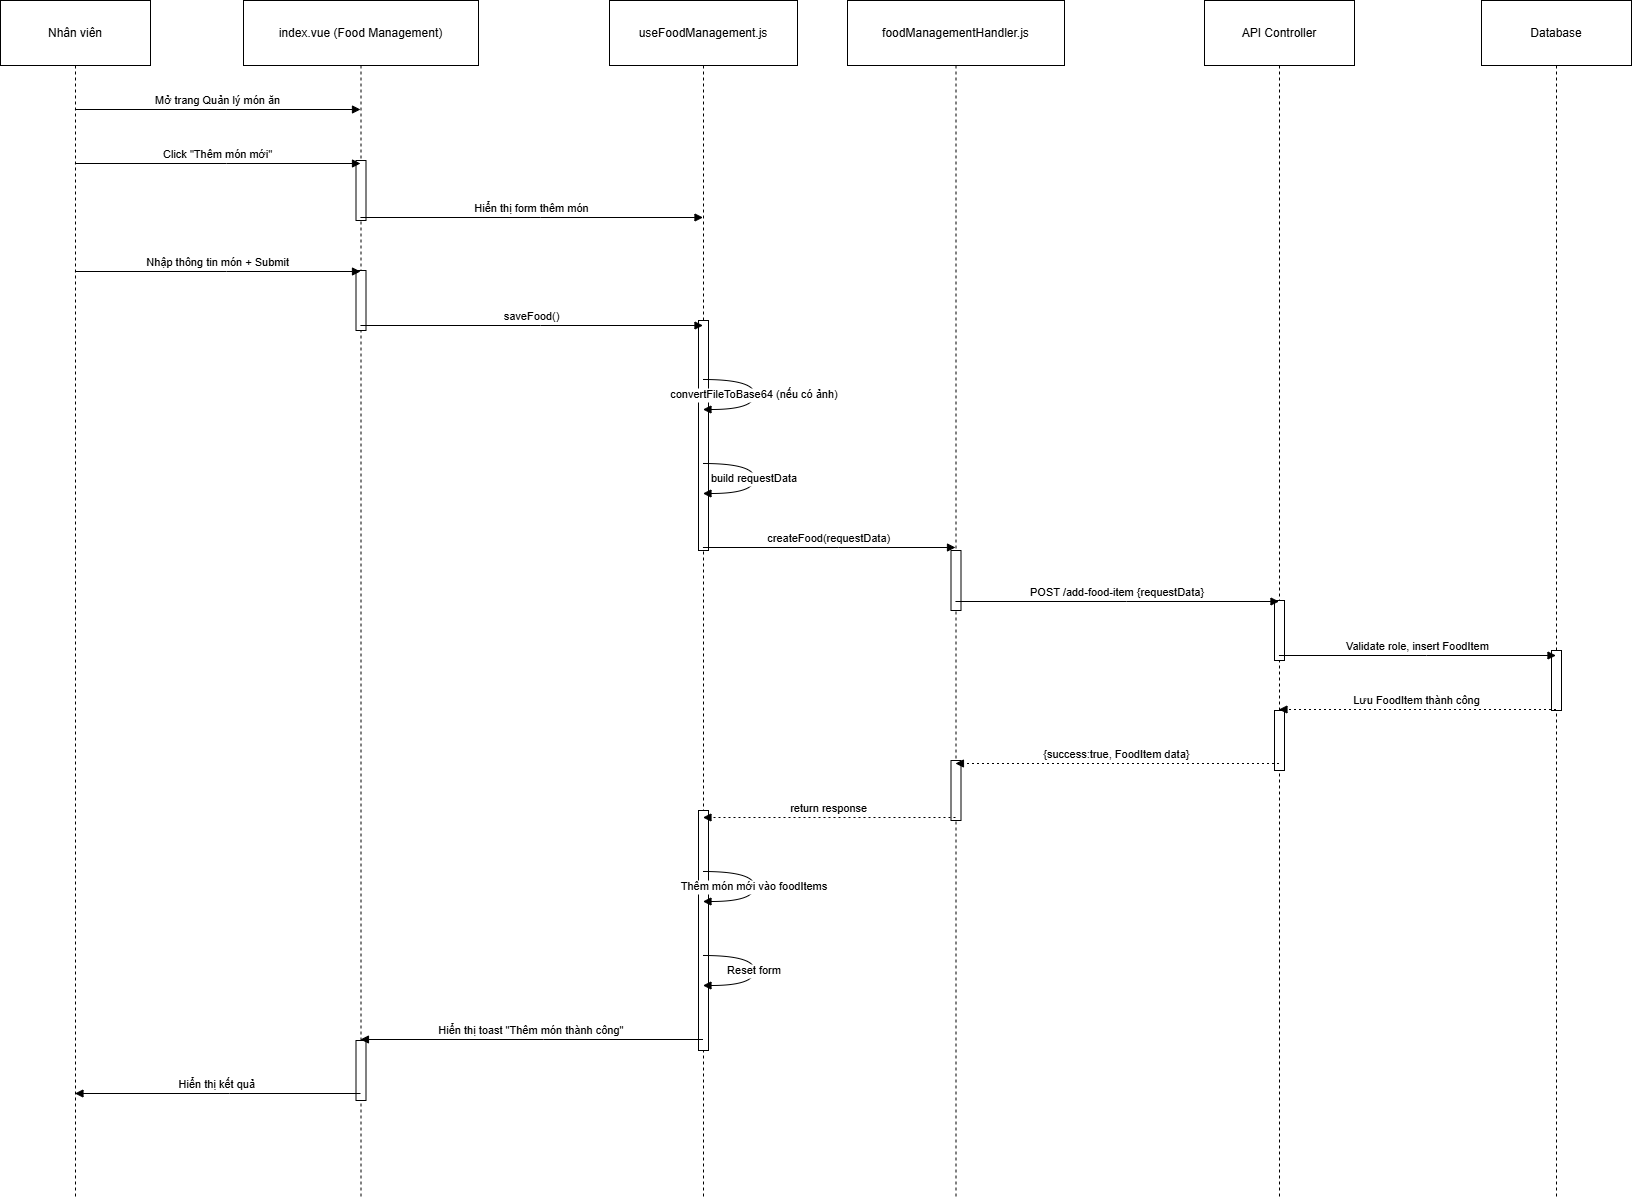

The diagram above was exported from draw.io. Its source (the exported page's mxGraphModel, read from the mxfile embedded in the PNG):
<mxGraphModel dx="1097" dy="659" grid="1" gridSize="10" guides="1" tooltips="1" connect="1" arrows="1" fold="1" page="1" pageScale="1" pageWidth="850" pageHeight="1100" math="0" shadow="0">
  <root>
    <mxCell id="0" />
    <mxCell id="1" parent="0" />
    <mxCell id="Vh3P70ZSVH4InqSAfLx1-1" value="Nhân viên" style="shape=umlLifeline;perimeter=lifelinePerimeter;whiteSpace=wrap;container=1;dropTarget=0;collapsible=0;recursiveResize=0;outlineConnect=0;portConstraint=eastwest;newEdgeStyle={&quot;edgeStyle&quot;:&quot;elbowEdgeStyle&quot;,&quot;elbow&quot;:&quot;vertical&quot;,&quot;curved&quot;:0,&quot;rounded&quot;:0};size=65;" vertex="1" parent="1">
      <mxGeometry x="20" y="20" width="150" height="1198" as="geometry" />
    </mxCell>
    <mxCell id="Vh3P70ZSVH4InqSAfLx1-2" value="index.vue (Food Management)" style="shape=umlLifeline;perimeter=lifelinePerimeter;whiteSpace=wrap;container=1;dropTarget=0;collapsible=0;recursiveResize=0;outlineConnect=0;portConstraint=eastwest;newEdgeStyle={&quot;edgeStyle&quot;:&quot;elbowEdgeStyle&quot;,&quot;elbow&quot;:&quot;vertical&quot;,&quot;curved&quot;:0,&quot;rounded&quot;:0};size=65;" vertex="1" parent="1">
      <mxGeometry x="263" y="20" width="235" height="1198" as="geometry" />
    </mxCell>
    <mxCell id="Vh3P70ZSVH4InqSAfLx1-24" value="" style="html=1;points=[[0,0,0,0,5],[0,1,0,0,-5],[1,0,0,0,5],[1,1,0,0,-5]];perimeter=orthogonalPerimeter;outlineConnect=0;targetShapes=umlLifeline;portConstraint=eastwest;newEdgeStyle={&quot;curved&quot;:0,&quot;rounded&quot;:0};" vertex="1" parent="Vh3P70ZSVH4InqSAfLx1-2">
      <mxGeometry x="112.5" y="160" width="10" height="60" as="geometry" />
    </mxCell>
    <mxCell id="Vh3P70ZSVH4InqSAfLx1-25" value="" style="html=1;points=[[0,0,0,0,5],[0,1,0,0,-5],[1,0,0,0,5],[1,1,0,0,-5]];perimeter=orthogonalPerimeter;outlineConnect=0;targetShapes=umlLifeline;portConstraint=eastwest;newEdgeStyle={&quot;curved&quot;:0,&quot;rounded&quot;:0};" vertex="1" parent="Vh3P70ZSVH4InqSAfLx1-2">
      <mxGeometry x="112.5" y="270" width="10" height="60" as="geometry" />
    </mxCell>
    <mxCell id="Vh3P70ZSVH4InqSAfLx1-33" value="" style="html=1;points=[[0,0,0,0,5],[0,1,0,0,-5],[1,0,0,0,5],[1,1,0,0,-5]];perimeter=orthogonalPerimeter;outlineConnect=0;targetShapes=umlLifeline;portConstraint=eastwest;newEdgeStyle={&quot;curved&quot;:0,&quot;rounded&quot;:0};" vertex="1" parent="Vh3P70ZSVH4InqSAfLx1-2">
      <mxGeometry x="112.5" y="1040" width="10" height="60" as="geometry" />
    </mxCell>
    <mxCell id="Vh3P70ZSVH4InqSAfLx1-3" value="useFoodManagement.js" style="shape=umlLifeline;perimeter=lifelinePerimeter;whiteSpace=wrap;container=1;dropTarget=0;collapsible=0;recursiveResize=0;outlineConnect=0;portConstraint=eastwest;newEdgeStyle={&quot;edgeStyle&quot;:&quot;elbowEdgeStyle&quot;,&quot;elbow&quot;:&quot;vertical&quot;,&quot;curved&quot;:0,&quot;rounded&quot;:0};size=65;" vertex="1" parent="1">
      <mxGeometry x="629" y="20" width="188" height="1198" as="geometry" />
    </mxCell>
    <mxCell id="Vh3P70ZSVH4InqSAfLx1-26" value="" style="html=1;points=[[0,0,0,0,5],[0,1,0,0,-5],[1,0,0,0,5],[1,1,0,0,-5]];perimeter=orthogonalPerimeter;outlineConnect=0;targetShapes=umlLifeline;portConstraint=eastwest;newEdgeStyle={&quot;curved&quot;:0,&quot;rounded&quot;:0};" vertex="1" parent="Vh3P70ZSVH4InqSAfLx1-3">
      <mxGeometry x="89" y="320" width="10" height="230" as="geometry" />
    </mxCell>
    <mxCell id="Vh3P70ZSVH4InqSAfLx1-32" value="" style="html=1;points=[[0,0,0,0,5],[0,1,0,0,-5],[1,0,0,0,5],[1,1,0,0,-5]];perimeter=orthogonalPerimeter;outlineConnect=0;targetShapes=umlLifeline;portConstraint=eastwest;newEdgeStyle={&quot;curved&quot;:0,&quot;rounded&quot;:0};" vertex="1" parent="Vh3P70ZSVH4InqSAfLx1-3">
      <mxGeometry x="89" y="810" width="10" height="240" as="geometry" />
    </mxCell>
    <mxCell id="Vh3P70ZSVH4InqSAfLx1-4" value="foodManagementHandler.js" style="shape=umlLifeline;perimeter=lifelinePerimeter;whiteSpace=wrap;container=1;dropTarget=0;collapsible=0;recursiveResize=0;outlineConnect=0;portConstraint=eastwest;newEdgeStyle={&quot;edgeStyle&quot;:&quot;elbowEdgeStyle&quot;,&quot;elbow&quot;:&quot;vertical&quot;,&quot;curved&quot;:0,&quot;rounded&quot;:0};size=65;" vertex="1" parent="1">
      <mxGeometry x="867" y="20" width="217" height="1198" as="geometry" />
    </mxCell>
    <mxCell id="Vh3P70ZSVH4InqSAfLx1-27" value="" style="html=1;points=[[0,0,0,0,5],[0,1,0,0,-5],[1,0,0,0,5],[1,1,0,0,-5]];perimeter=orthogonalPerimeter;outlineConnect=0;targetShapes=umlLifeline;portConstraint=eastwest;newEdgeStyle={&quot;curved&quot;:0,&quot;rounded&quot;:0};" vertex="1" parent="Vh3P70ZSVH4InqSAfLx1-4">
      <mxGeometry x="103.5" y="550" width="10" height="60" as="geometry" />
    </mxCell>
    <mxCell id="Vh3P70ZSVH4InqSAfLx1-31" value="" style="html=1;points=[[0,0,0,0,5],[0,1,0,0,-5],[1,0,0,0,5],[1,1,0,0,-5]];perimeter=orthogonalPerimeter;outlineConnect=0;targetShapes=umlLifeline;portConstraint=eastwest;newEdgeStyle={&quot;curved&quot;:0,&quot;rounded&quot;:0};" vertex="1" parent="Vh3P70ZSVH4InqSAfLx1-4">
      <mxGeometry x="103.5" y="760" width="10" height="60" as="geometry" />
    </mxCell>
    <mxCell id="Vh3P70ZSVH4InqSAfLx1-5" value="API Controller" style="shape=umlLifeline;perimeter=lifelinePerimeter;whiteSpace=wrap;container=1;dropTarget=0;collapsible=0;recursiveResize=0;outlineConnect=0;portConstraint=eastwest;newEdgeStyle={&quot;edgeStyle&quot;:&quot;elbowEdgeStyle&quot;,&quot;elbow&quot;:&quot;vertical&quot;,&quot;curved&quot;:0,&quot;rounded&quot;:0};size=65;" vertex="1" parent="1">
      <mxGeometry x="1224" y="20" width="150" height="1198" as="geometry" />
    </mxCell>
    <mxCell id="Vh3P70ZSVH4InqSAfLx1-28" value="" style="html=1;points=[[0,0,0,0,5],[0,1,0,0,-5],[1,0,0,0,5],[1,1,0,0,-5]];perimeter=orthogonalPerimeter;outlineConnect=0;targetShapes=umlLifeline;portConstraint=eastwest;newEdgeStyle={&quot;curved&quot;:0,&quot;rounded&quot;:0};" vertex="1" parent="Vh3P70ZSVH4InqSAfLx1-5">
      <mxGeometry x="70" y="600" width="10" height="60" as="geometry" />
    </mxCell>
    <mxCell id="Vh3P70ZSVH4InqSAfLx1-30" value="" style="html=1;points=[[0,0,0,0,5],[0,1,0,0,-5],[1,0,0,0,5],[1,1,0,0,-5]];perimeter=orthogonalPerimeter;outlineConnect=0;targetShapes=umlLifeline;portConstraint=eastwest;newEdgeStyle={&quot;curved&quot;:0,&quot;rounded&quot;:0};" vertex="1" parent="Vh3P70ZSVH4InqSAfLx1-5">
      <mxGeometry x="70" y="710" width="10" height="60" as="geometry" />
    </mxCell>
    <mxCell id="Vh3P70ZSVH4InqSAfLx1-6" value="Database" style="shape=umlLifeline;perimeter=lifelinePerimeter;whiteSpace=wrap;container=1;dropTarget=0;collapsible=0;recursiveResize=0;outlineConnect=0;portConstraint=eastwest;newEdgeStyle={&quot;edgeStyle&quot;:&quot;elbowEdgeStyle&quot;,&quot;elbow&quot;:&quot;vertical&quot;,&quot;curved&quot;:0,&quot;rounded&quot;:0};size=65;" vertex="1" parent="1">
      <mxGeometry x="1501" y="20" width="150" height="1198" as="geometry" />
    </mxCell>
    <mxCell id="Vh3P70ZSVH4InqSAfLx1-29" value="" style="html=1;points=[[0,0,0,0,5],[0,1,0,0,-5],[1,0,0,0,5],[1,1,0,0,-5]];perimeter=orthogonalPerimeter;outlineConnect=0;targetShapes=umlLifeline;portConstraint=eastwest;newEdgeStyle={&quot;curved&quot;:0,&quot;rounded&quot;:0};" vertex="1" parent="Vh3P70ZSVH4InqSAfLx1-6">
      <mxGeometry x="70" y="650" width="10" height="60" as="geometry" />
    </mxCell>
    <mxCell id="Vh3P70ZSVH4InqSAfLx1-7" value="Mở trang Quản lý món ăn" style="verticalAlign=bottom;edgeStyle=elbowEdgeStyle;elbow=vertical;curved=0;rounded=0;endArrow=block;" edge="1" parent="1" source="Vh3P70ZSVH4InqSAfLx1-1" target="Vh3P70ZSVH4InqSAfLx1-2">
      <mxGeometry relative="1" as="geometry">
        <Array as="points">
          <mxPoint x="246" y="129" />
        </Array>
      </mxGeometry>
    </mxCell>
    <mxCell id="Vh3P70ZSVH4InqSAfLx1-8" value="Click &quot;Thêm món mới&quot;" style="verticalAlign=bottom;edgeStyle=elbowEdgeStyle;elbow=vertical;curved=0;rounded=0;endArrow=block;" edge="1" parent="1" source="Vh3P70ZSVH4InqSAfLx1-1" target="Vh3P70ZSVH4InqSAfLx1-2">
      <mxGeometry relative="1" as="geometry">
        <Array as="points">
          <mxPoint x="246" y="183" />
        </Array>
      </mxGeometry>
    </mxCell>
    <mxCell id="Vh3P70ZSVH4InqSAfLx1-9" value="Hiển thị form thêm món" style="verticalAlign=bottom;edgeStyle=elbowEdgeStyle;elbow=vertical;curved=0;rounded=0;endArrow=block;" edge="1" parent="1" source="Vh3P70ZSVH4InqSAfLx1-2" target="Vh3P70ZSVH4InqSAfLx1-3">
      <mxGeometry relative="1" as="geometry">
        <Array as="points">
          <mxPoint x="560" y="237" />
        </Array>
      </mxGeometry>
    </mxCell>
    <mxCell id="Vh3P70ZSVH4InqSAfLx1-10" value="Nhập thông tin món + Submit" style="verticalAlign=bottom;edgeStyle=elbowEdgeStyle;elbow=vertical;curved=0;rounded=0;endArrow=block;" edge="1" parent="1" source="Vh3P70ZSVH4InqSAfLx1-1" target="Vh3P70ZSVH4InqSAfLx1-2">
      <mxGeometry relative="1" as="geometry">
        <Array as="points">
          <mxPoint x="246" y="291" />
        </Array>
      </mxGeometry>
    </mxCell>
    <mxCell id="Vh3P70ZSVH4InqSAfLx1-11" value="saveFood()" style="verticalAlign=bottom;edgeStyle=elbowEdgeStyle;elbow=vertical;curved=0;rounded=0;endArrow=block;" edge="1" parent="1" source="Vh3P70ZSVH4InqSAfLx1-2" target="Vh3P70ZSVH4InqSAfLx1-3">
      <mxGeometry relative="1" as="geometry">
        <Array as="points">
          <mxPoint x="560" y="345" />
        </Array>
      </mxGeometry>
    </mxCell>
    <mxCell id="Vh3P70ZSVH4InqSAfLx1-12" value="convertFileToBase64 (nếu có ảnh)" style="curved=1;endArrow=block;rounded=0;" edge="1" parent="1" source="Vh3P70ZSVH4InqSAfLx1-3" target="Vh3P70ZSVH4InqSAfLx1-3">
      <mxGeometry relative="1" as="geometry">
        <Array as="points">
          <mxPoint x="774" y="399" />
          <mxPoint x="774" y="429" />
        </Array>
      </mxGeometry>
    </mxCell>
    <mxCell id="Vh3P70ZSVH4InqSAfLx1-13" value="build requestData" style="curved=1;endArrow=block;rounded=0;" edge="1" parent="1" source="Vh3P70ZSVH4InqSAfLx1-3" target="Vh3P70ZSVH4InqSAfLx1-3">
      <mxGeometry relative="1" as="geometry">
        <Array as="points">
          <mxPoint x="774" y="483" />
          <mxPoint x="774" y="513" />
        </Array>
      </mxGeometry>
    </mxCell>
    <mxCell id="Vh3P70ZSVH4InqSAfLx1-14" value="createFood(requestData)" style="verticalAlign=bottom;edgeStyle=elbowEdgeStyle;elbow=vertical;curved=0;rounded=0;endArrow=block;" edge="1" parent="1" source="Vh3P70ZSVH4InqSAfLx1-3" target="Vh3P70ZSVH4InqSAfLx1-4">
      <mxGeometry relative="1" as="geometry">
        <Array as="points">
          <mxPoint x="858" y="567" />
        </Array>
      </mxGeometry>
    </mxCell>
    <mxCell id="Vh3P70ZSVH4InqSAfLx1-15" value="POST /add-food-item {requestData}" style="verticalAlign=bottom;edgeStyle=elbowEdgeStyle;elbow=vertical;curved=0;rounded=0;endArrow=block;" edge="1" parent="1" source="Vh3P70ZSVH4InqSAfLx1-4" target="Vh3P70ZSVH4InqSAfLx1-5">
      <mxGeometry relative="1" as="geometry">
        <Array as="points">
          <mxPoint x="1146" y="621" />
        </Array>
      </mxGeometry>
    </mxCell>
    <mxCell id="Vh3P70ZSVH4InqSAfLx1-16" value="Validate role, insert FoodItem" style="verticalAlign=bottom;edgeStyle=elbowEdgeStyle;elbow=vertical;curved=0;rounded=0;endArrow=block;" edge="1" parent="1" source="Vh3P70ZSVH4InqSAfLx1-5" target="Vh3P70ZSVH4InqSAfLx1-6">
      <mxGeometry relative="1" as="geometry">
        <Array as="points">
          <mxPoint x="1446" y="675" />
        </Array>
      </mxGeometry>
    </mxCell>
    <mxCell id="Vh3P70ZSVH4InqSAfLx1-17" value="Lưu FoodItem thành công" style="verticalAlign=bottom;edgeStyle=elbowEdgeStyle;elbow=vertical;curved=0;rounded=0;dashed=1;dashPattern=2 3;endArrow=block;" edge="1" parent="1" source="Vh3P70ZSVH4InqSAfLx1-6" target="Vh3P70ZSVH4InqSAfLx1-5">
      <mxGeometry relative="1" as="geometry">
        <Array as="points">
          <mxPoint x="1449" y="729" />
        </Array>
      </mxGeometry>
    </mxCell>
    <mxCell id="Vh3P70ZSVH4InqSAfLx1-18" value="{success:true, FoodItem data}" style="verticalAlign=bottom;edgeStyle=elbowEdgeStyle;elbow=vertical;curved=0;rounded=0;dashed=1;dashPattern=2 3;endArrow=block;" edge="1" parent="1" source="Vh3P70ZSVH4InqSAfLx1-5" target="Vh3P70ZSVH4InqSAfLx1-4">
      <mxGeometry relative="1" as="geometry">
        <Array as="points">
          <mxPoint x="1149" y="783" />
        </Array>
      </mxGeometry>
    </mxCell>
    <mxCell id="Vh3P70ZSVH4InqSAfLx1-19" value="return response" style="verticalAlign=bottom;edgeStyle=elbowEdgeStyle;elbow=vertical;curved=0;rounded=0;dashed=1;dashPattern=2 3;endArrow=block;" edge="1" parent="1" source="Vh3P70ZSVH4InqSAfLx1-4" target="Vh3P70ZSVH4InqSAfLx1-3">
      <mxGeometry relative="1" as="geometry">
        <Array as="points">
          <mxPoint x="861" y="837" />
        </Array>
      </mxGeometry>
    </mxCell>
    <mxCell id="Vh3P70ZSVH4InqSAfLx1-20" value="Thêm món mới vào foodItems" style="curved=1;endArrow=block;rounded=0;" edge="1" parent="1" source="Vh3P70ZSVH4InqSAfLx1-3" target="Vh3P70ZSVH4InqSAfLx1-3">
      <mxGeometry relative="1" as="geometry">
        <Array as="points">
          <mxPoint x="774" y="891" />
          <mxPoint x="774" y="921" />
        </Array>
      </mxGeometry>
    </mxCell>
    <mxCell id="Vh3P70ZSVH4InqSAfLx1-21" value="Reset form" style="curved=1;endArrow=block;rounded=0;" edge="1" parent="1" source="Vh3P70ZSVH4InqSAfLx1-3" target="Vh3P70ZSVH4InqSAfLx1-3">
      <mxGeometry relative="1" as="geometry">
        <Array as="points">
          <mxPoint x="774" y="975" />
          <mxPoint x="774" y="1005" />
        </Array>
      </mxGeometry>
    </mxCell>
    <mxCell id="Vh3P70ZSVH4InqSAfLx1-22" value="Hiển thị toast &quot;Thêm món thành công&quot;" style="verticalAlign=bottom;edgeStyle=elbowEdgeStyle;elbow=vertical;curved=0;rounded=0;endArrow=block;" edge="1" parent="1" source="Vh3P70ZSVH4InqSAfLx1-3" target="Vh3P70ZSVH4InqSAfLx1-2">
      <mxGeometry relative="1" as="geometry">
        <Array as="points">
          <mxPoint x="563" y="1059" />
        </Array>
      </mxGeometry>
    </mxCell>
    <mxCell id="Vh3P70ZSVH4InqSAfLx1-23" value="Hiển thị kết quả" style="verticalAlign=bottom;edgeStyle=elbowEdgeStyle;elbow=vertical;curved=0;rounded=0;endArrow=block;" edge="1" parent="1" source="Vh3P70ZSVH4InqSAfLx1-2" target="Vh3P70ZSVH4InqSAfLx1-1">
      <mxGeometry relative="1" as="geometry">
        <Array as="points">
          <mxPoint x="249" y="1113" />
        </Array>
      </mxGeometry>
    </mxCell>
  </root>
</mxGraphModel>